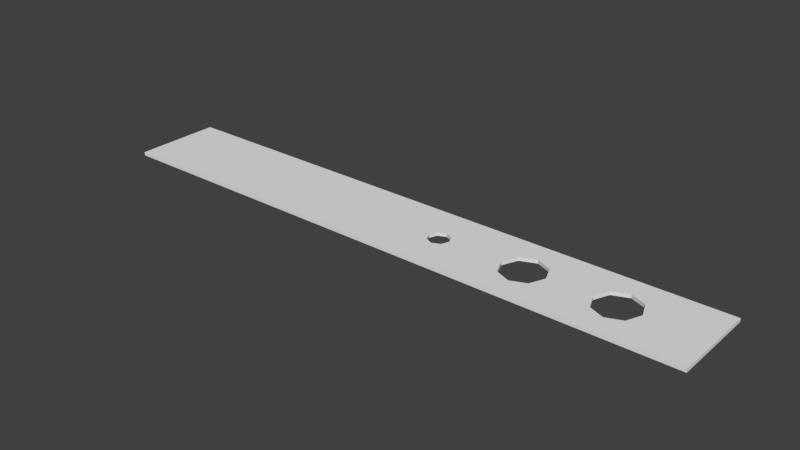 # Source: Lochstreifen3.blend  (saved by Blender 2.77.0; exported with 4.5.12 LTS)
import bpy
from mathutils import Matrix  # noqa: F401  (used for matrix-valued properties, if any)

bpy.ops.wm.read_factory_settings(use_empty=True)
scene = bpy.context.scene
scene.name = 'Scene'

# ---- collections
col_collection_1 = bpy.data.collections.new('Collection 1'); scene.collection.children.link(col_collection_1)

# ---- world
world_world = bpy.data.worlds.new('World'); scene.world = world_world
world_world.color = (0.05088, 0.05088, 0.05088)
world_world.use_sun_shadow = False
world_world.sun_shadow_jitter_overblur = 0.0
world_world.cycles.sampling_method = 'MANUAL'

# ---- meshes
me_plane = bpy.data.meshes.new('Plane')
me_plane.from_pydata([(-1.0, -1.0, 0.0), (1.0, -1.0, 0.0), (-1.0, 1.0, 0.0), (1.0, 1.0, 0.0), (0.146, 1.0, 0.0), (0.146, -1.0, 0.0), (0.146, -0.25, 0.0), (0.1095, 0.0, 0.0), (0.146, 0.25, 0.0), (0.1825, 0.0, 0.0), (1.0, 0.0, 0.0), (-1.0, 0.0, 0.0), (0.1202, -0.1768, 0.0), (0.1202, 0.1768, 0.0), (0.1718, 0.1768, 0.0), (0.1718, -0.1768, 0.0), (0.7299, -1.0, 0.0), (0.7299, 1.0, 0.0), (0.6783, 0.3535, 0.0), (0.8029, 0.0, 0.0), (0.6569, 0.0, 0.0), (0.7299, 0.5, 0.0), (0.7299, -0.5, 0.0), (0.6783, -0.3535, 0.0), (0.7815, 0.3535, 0.0), (0.7815, -0.3535, 0.0), (0.3863, 0.3535, 0.0), (0.4379, 1.0, 0.0), (0.4379, -1.0, 0.0), (0.5109, 0.0, 0.0), (0.3649, 0.0, 0.0), (0.4379, 0.5, 0.0), (0.4379, -0.5, 0.0), (0.3863, -0.3535, 0.0), (0.4895, 0.3535, 0.0), (0.4895, -0.3535, 0.0), (-1.0, -1.0, 0.01), (1.0, -1.0, 0.01), (-1.0, 1.0, 0.01), (1.0, 1.0, 0.01), (0.146, 1.0, 0.01), (0.146, -1.0, 0.01), (0.146, -0.25, 0.01), (0.1095, 0.0, 0.01), (0.146, 0.25, 0.01), (0.1825, 0.0, 0.01), (1.0, 0.0, 0.01), (-1.0, 0.0, 0.01), (0.1202, -0.1768, 0.01), (0.1202, 0.1768, 0.01), (0.1718, 0.1768, 0.01), (0.1718, -0.1768, 0.01), (0.7299, -1.0, 0.01), (0.7299, 1.0, 0.01), (0.6783, 0.3535, 0.01), (0.8029, 0.0, 0.01), (0.6569, 0.0, 0.01), (0.7299, 0.5, 0.01), (0.7299, -0.5, 0.01), (0.6783, -0.3535, 0.01), (0.7815, 0.3535, 0.01), (0.7815, -0.3535, 0.01), (0.3863, 0.3535, 0.01), (0.4379, 1.0, 0.01), (0.4379, -1.0, 0.01), (0.5109, 0.0, 0.01), (0.3649, 0.0, 0.01), (0.4379, 0.5, 0.01), (0.4379, -0.5, 0.01), (0.3863, -0.3535, 0.01), (0.4895, 0.3535, 0.01), (0.4895, -0.3535, 0.01)], [], [(4, 8, 13, 7, 11, 2), (11, 7, 12, 6, 5, 0), (22, 25, 19, 10, 1, 16), (10, 19, 24, 21, 17, 3), (9, 14, 8, 4, 27, 31, 26, 30), (20, 29, 34, 31, 27, 17, 21, 18), (35, 29, 20, 23, 22, 16, 28, 32), (15, 9, 30, 33, 32, 28, 5, 6), (40, 38, 47, 43, 49, 44), (47, 36, 41, 42, 48, 43), (58, 52, 37, 46, 55, 61), (46, 39, 53, 57, 60, 55), (45, 66, 62, 67, 63, 40, 44, 50), (56, 54, 57, 53, 63, 67, 70, 65), (71, 68, 64, 52, 58, 59, 56, 65), (51, 42, 41, 64, 68, 69, 66, 45), (28, 16, 52, 64), (35, 32, 68, 71), (20, 18, 54, 56), (34, 29, 65, 70), (30, 26, 62, 66), (31, 34, 70, 67), (27, 4, 40, 63), (32, 33, 69, 68), (5, 28, 64, 41), (29, 35, 71, 65), (11, 0, 36, 47), (23, 20, 56, 59), (1, 10, 46, 37), (26, 31, 67, 62), (10, 3, 39, 46), (25, 22, 58, 61), (6, 12, 48, 42), (4, 2, 38, 40), (21, 24, 60, 57), (7, 13, 49, 43), (0, 5, 41, 36), (22, 23, 59, 58), (8, 14, 50, 44), (15, 6, 42, 51), (19, 25, 61, 55), (9, 15, 51, 45), (2, 11, 47, 38), (18, 21, 57, 54), (16, 1, 37, 52), (12, 7, 43, 48), (33, 30, 66, 69), (3, 17, 53, 39), (13, 8, 44, 49), (17, 27, 63, 53), (24, 19, 55, 60), (14, 9, 45, 50)])
me_plane.use_remesh_preserve_volume = False
me_plane.use_remesh_preserve_attributes = False
me_plane.use_mirror_vertex_groups = False
me_plane.update()

# ---- objects
ob_plane = bpy.data.objects.new('Plane', me_plane)

# ---- transforms, parenting, visibility, modifiers, constraints
ob_plane.location = (0.0, 0.0, 0.0)
ob_plane.scale = (0.87, 0.127, 1.0)
ob_plane.lineart.crease_threshold = 0.0

# ---- collection membership
col_collection_1.objects.link(ob_plane)

# ---- scene / render settings (as saved in the file)
scene.frame_start = 1; scene.frame_end = 250; scene.frame_set(1)
scene.render.engine = 'BLENDER_EEVEE_NEXT'
scene.render.resolution_percentage = 50
scene.render.dither_intensity = 0.0
scene.cycles.use_denoising = False
scene.cycles.samples = 128
scene.cycles.sampling_pattern = 'TABULATED_SOBOL'
scene.cycles.light_sampling_threshold = 0.0
scene.cycles.use_adaptive_sampling = False
scene.cycles.use_light_tree = False
scene.cycles.blur_glossy = 0.0
scene.cycles.sample_clamp_indirect = 0.0
scene.view_settings.view_transform = 'Standard'
bpy.context.view_layer.update()

# ---- added for rendering (the .blend has no active camera and no usable light): camera, sun
cam_auto = bpy.data.cameras.new('AutoCamera')
cam_auto.lens = 50.0
cam_auto.sensor_width = 36.0
cam_auto.clip_end = 1000.0
ob_auto_camera = bpy.data.objects.new('AutoCamera', cam_auto)
scene.collection.objects.link(ob_auto_camera)
ob_auto_camera.location = (1.62698, -1.95238, 1.30658)
ob_auto_camera.rotation_euler = (1.09748, -7.21219e-08, 0.694738)
scene.camera = ob_auto_camera
light_auto_sun = bpy.data.lights.new('AutoSun', 'SUN')
light_auto_sun.energy = 3.0
light_auto_sun.angle = 0.0523599
ob_auto_sun = bpy.data.objects.new('AutoSun', light_auto_sun)
scene.collection.objects.link(ob_auto_sun)
ob_auto_sun.rotation_euler = (0.872665, 0.174533, 0.523599)
bpy.context.view_layer.update()
